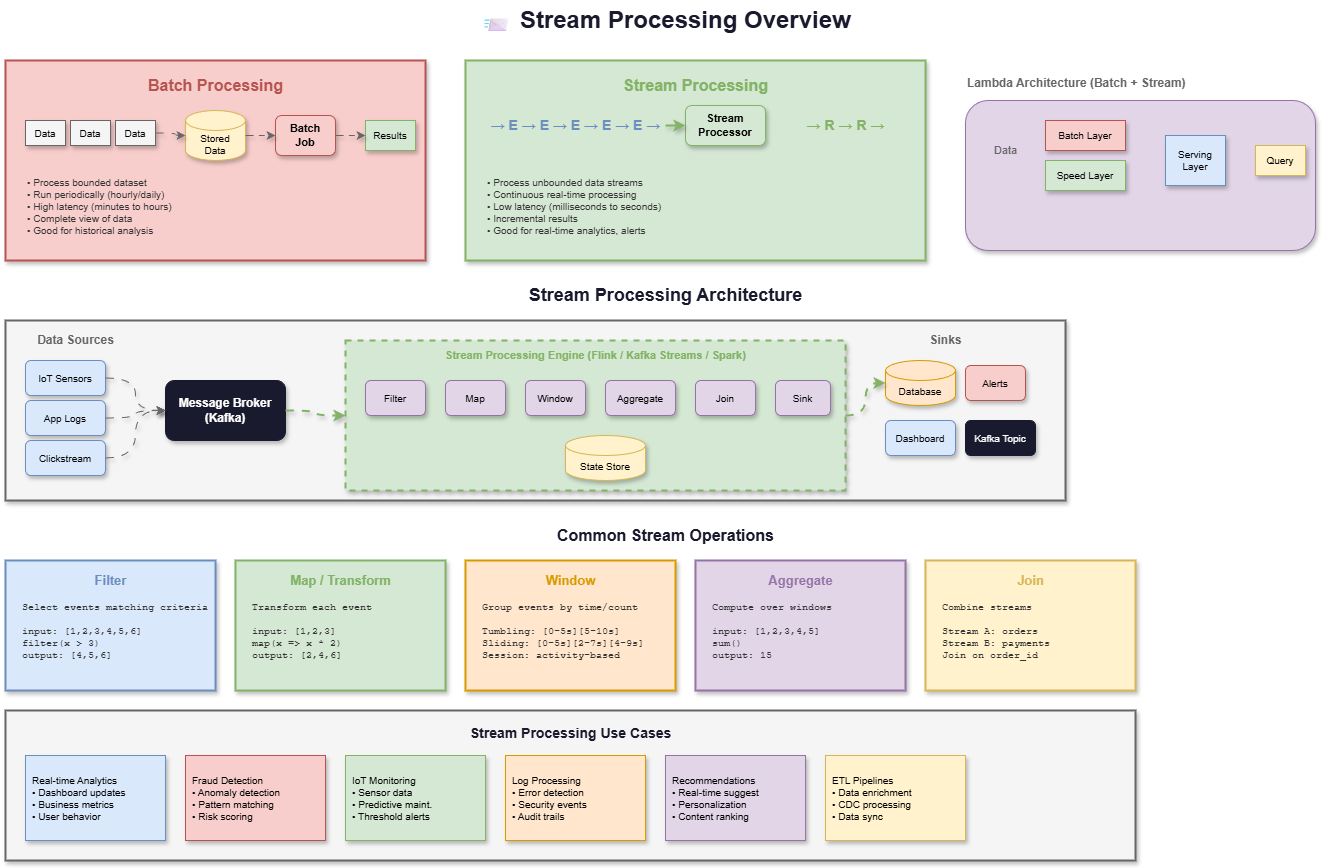

The diagram above was exported from draw.io. Its source (the exported page's mxGraphModel, read from the mxfile embedded in the PNG):
<mxGraphModel dx="1142" dy="466" grid="1" gridSize="10" guides="1" tooltips="1" connect="1" arrows="1" fold="1" page="1" pageScale="1" pageWidth="1400" pageHeight="900" math="0" shadow="0">
  <root>
    <mxCell id="0" />
    <mxCell id="1" parent="0" />
    <mxCell id="title" value="📨 Stream Processing Overview" style="text;html=1;strokeColor=none;fillColor=none;align=center;verticalAlign=middle;fontSize=24;fontStyle=1;fontColor=#1a1a2e;" parent="1" vertex="1">
      <mxGeometry x="500" y="20" width="400" height="40" as="geometry" />
    </mxCell>
    <mxCell id="batch-box" value="" style="rounded=0;whiteSpace=wrap;html=1;fillColor=#f8cecc;strokeColor=#b85450;strokeWidth=2;shadow=1;" parent="1" vertex="1">
      <mxGeometry x="40" y="80" width="420" height="200" as="geometry" />
    </mxCell>
    <mxCell id="batch-title" value="Batch Processing" style="text;html=1;strokeColor=none;fillColor=none;align=center;verticalAlign=middle;fontSize=16;fontStyle=1;fontColor=#b85450;" parent="1" vertex="1">
      <mxGeometry x="175" y="90" width="150" height="30" as="geometry" />
    </mxCell>
    <mxCell id="batch-data1" value="Data" style="rounded=0;whiteSpace=wrap;html=1;fillColor=#f5f5f5;strokeColor=#666666;fontSize=10;shadow=1;" parent="1" vertex="1">
      <mxGeometry x="60" y="140" width="40" height="25" as="geometry" />
    </mxCell>
    <mxCell id="batch-data2" value="Data" style="rounded=0;whiteSpace=wrap;html=1;fillColor=#f5f5f5;strokeColor=#666666;fontSize=10;shadow=1;" parent="1" vertex="1">
      <mxGeometry x="105" y="140" width="40" height="25" as="geometry" />
    </mxCell>
    <mxCell id="batch-data3" value="Data" style="rounded=0;whiteSpace=wrap;html=1;fillColor=#f5f5f5;strokeColor=#666666;fontSize=10;shadow=1;" parent="1" vertex="1">
      <mxGeometry x="150" y="140" width="40" height="25" as="geometry" />
    </mxCell>
    <mxCell id="batch-store" value="Stored&#10;Data" style="shape=cylinder3;whiteSpace=wrap;html=1;boundedLbl=1;backgroundOutline=1;size=10;fillColor=#fff2cc;strokeColor=#d6b656;fontSize=10;shadow=1;" parent="1" vertex="1">
      <mxGeometry x="220" y="130" width="60" height="50" as="geometry" />
    </mxCell>
    <mxCell id="batch-process" value="Batch&#10;Job" style="rounded=1;whiteSpace=wrap;html=1;fillColor=#f8cecc;strokeColor=#b85450;fontSize=11;fontStyle=1;shadow=1;" parent="1" vertex="1">
      <mxGeometry x="310" y="135" width="60" height="40" as="geometry" />
    </mxCell>
    <mxCell id="batch-result" value="Results" style="rounded=0;whiteSpace=wrap;html=1;fillColor=#d5e8d4;strokeColor=#82b366;fontSize=10;shadow=1;" parent="1" vertex="1">
      <mxGeometry x="400" y="140" width="50" height="30" as="geometry" />
    </mxCell>
    <mxCell id="batch-arr1" style="edgeStyle=orthogonalEdgeStyle;rounded=0;orthogonalLoop=1;jettySize=auto;html=1;strokeColor=#666666;strokeWidth=1;endArrow=classic;shadow=1;curved=1;flowAnimation=1;jumpStyle=arc" parent="1" source="batch-data3" target="batch-store" edge="1">
      <mxGeometry relative="1" as="geometry" />
    </mxCell>
    <mxCell id="batch-arr2" style="edgeStyle=orthogonalEdgeStyle;rounded=0;orthogonalLoop=1;jettySize=auto;html=1;strokeColor=#666666;strokeWidth=1;endArrow=classic;shadow=1;curved=1;flowAnimation=1;jumpStyle=arc" parent="1" source="batch-store" target="batch-process" edge="1">
      <mxGeometry relative="1" as="geometry" />
    </mxCell>
    <mxCell id="batch-arr3" style="edgeStyle=orthogonalEdgeStyle;rounded=0;orthogonalLoop=1;jettySize=auto;html=1;strokeColor=#666666;strokeWidth=1;endArrow=classic;shadow=1;curved=1;flowAnimation=1;jumpStyle=arc" parent="1" source="batch-process" target="batch-result" edge="1">
      <mxGeometry relative="1" as="geometry" />
    </mxCell>
    <mxCell id="batch-chars" value="• Process bounded dataset&#10;• Run periodically (hourly/daily)&#10;• High latency (minutes to hours)&#10;• Complete view of data&#10;• Good for historical analysis" style="text;html=1;strokeColor=none;fillColor=none;align=left;verticalAlign=top;fontSize=10;fontColor=#333333;spacingLeft=10;" parent="1" vertex="1">
      <mxGeometry x="50" y="190" width="200" height="80" as="geometry" />
    </mxCell>
    <mxCell id="stream-box" value="" style="rounded=0;whiteSpace=wrap;html=1;fillColor=#d5e8d4;strokeColor=#82b366;strokeWidth=2;shadow=1;" parent="1" vertex="1">
      <mxGeometry x="500" y="80" width="460" height="200" as="geometry" />
    </mxCell>
    <mxCell id="stream-title" value="Stream Processing" style="text;html=1;strokeColor=none;fillColor=none;align=center;verticalAlign=middle;fontSize=16;fontStyle=1;fontColor=#82b366;" parent="1" vertex="1">
      <mxGeometry x="650" y="90" width="160" height="30" as="geometry" />
    </mxCell>
    <mxCell id="stream-flow" value="→ E → E → E → E → E →" style="text;html=1;strokeColor=none;fillColor=none;align=center;verticalAlign=middle;fontSize=14;fontStyle=1;fontColor=#6c8ebf;" parent="1" vertex="1">
      <mxGeometry x="520" y="130" width="180" height="30" as="geometry" />
    </mxCell>
    <mxCell id="stream-process" value="Stream&#10;Processor" style="rounded=1;whiteSpace=wrap;html=1;fillColor=#d5e8d4;strokeColor=#82b366;fontSize=11;fontStyle=1;shadow=1;" parent="1" vertex="1">
      <mxGeometry x="720" y="125" width="80" height="40" as="geometry" />
    </mxCell>
    <mxCell id="stream-out" value="→ R → R →" style="text;html=1;strokeColor=none;fillColor=none;align=center;verticalAlign=middle;fontSize=14;fontStyle=1;fontColor=#82b366;" parent="1" vertex="1">
      <mxGeometry x="820" y="130" width="120" height="30" as="geometry" />
    </mxCell>
    <mxCell id="stream-arr1" style="edgeStyle=orthogonalEdgeStyle;rounded=0;orthogonalLoop=1;jettySize=auto;html=1;strokeColor=#82b366;strokeWidth=2;endArrow=classic;shadow=1;curved=1;flowAnimation=1;jumpStyle=arc" parent="1" source="stream-flow" target="stream-process" edge="1">
      <mxGeometry relative="1" as="geometry" />
    </mxCell>
    <mxCell id="stream-chars" value="• Process unbounded data streams&#10;• Continuous real-time processing&#10;• Low latency (milliseconds to seconds)&#10;• Incremental results&#10;• Good for real-time analytics, alerts" style="text;html=1;strokeColor=none;fillColor=none;align=left;verticalAlign=top;fontSize=10;fontColor=#333333;spacingLeft=10;" parent="1" vertex="1">
      <mxGeometry x="510" y="190" width="230" height="80" as="geometry" />
    </mxCell>
    <mxCell id="lambda-title" value="Lambda Architecture (Batch + Stream)" style="text;html=1;strokeColor=none;fillColor=none;align=left;verticalAlign=middle;fontSize=12;fontStyle=1;fontColor=#666666;" parent="1" vertex="1">
      <mxGeometry x="1000" y="90" width="260" height="25" as="geometry" />
    </mxCell>
    <mxCell id="lambda-box" value="" style="rounded=1;whiteSpace=wrap;html=1;fillColor=#e1d5e7;strokeColor=#9673a6;strokeWidth=1;shadow=1;" parent="1" vertex="1">
      <mxGeometry x="1000" y="120" width="350" height="150" as="geometry" />
    </mxCell>
    <mxCell id="lambda-batch" value="Batch Layer" style="rounded=0;whiteSpace=wrap;html=1;fillColor=#f8cecc;strokeColor=#b85450;fontSize=10;shadow=1;" parent="1" vertex="1">
      <mxGeometry x="1080" y="140" width="80" height="30" as="geometry" />
    </mxCell>
    <mxCell id="lambda-speed" value="Speed Layer" style="rounded=0;whiteSpace=wrap;html=1;fillColor=#d5e8d4;strokeColor=#82b366;fontSize=10;shadow=1;" parent="1" vertex="1">
      <mxGeometry x="1080" y="180" width="80" height="30" as="geometry" />
    </mxCell>
    <mxCell id="lambda-serve" value="Serving&#10;Layer" style="rounded=0;whiteSpace=wrap;html=1;fillColor=#dae8fc;strokeColor=#6c8ebf;fontSize=10;shadow=1;" parent="1" vertex="1">
      <mxGeometry x="1200" y="155" width="60" height="50" as="geometry" />
    </mxCell>
    <mxCell id="lambda-query" value="Query" style="rounded=0;whiteSpace=wrap;html=1;fillColor=#fff2cc;strokeColor=#d6b656;fontSize=10;shadow=1;" parent="1" vertex="1">
      <mxGeometry x="1290" y="165" width="50" height="30" as="geometry" />
    </mxCell>
    <mxCell id="lambda-data" value="Data" style="text;html=1;strokeColor=none;fillColor=none;align=center;verticalAlign=middle;fontSize=11;fontColor=#666666;" parent="1" vertex="1">
      <mxGeometry x="1020" y="160" width="40" height="20" as="geometry" />
    </mxCell>
    <mxCell id="arch-title" value="Stream Processing Architecture" style="text;html=1;strokeColor=none;fillColor=none;align=center;verticalAlign=middle;fontSize=18;fontStyle=1;fontColor=#1a1a2e;" parent="1" vertex="1">
      <mxGeometry x="500" y="300" width="400" height="30" as="geometry" />
    </mxCell>
    <mxCell id="arch-box" value="" style="rounded=0;whiteSpace=wrap;html=1;fillColor=#f5f5f5;strokeColor=#666666;strokeWidth=2;shadow=1;" parent="1" vertex="1">
      <mxGeometry x="40" y="340" width="1060" height="180" as="geometry" />
    </mxCell>
    <mxCell id="source-label" value="Data Sources" style="text;html=1;strokeColor=none;fillColor=none;align=center;verticalAlign=middle;fontSize=12;fontStyle=1;fontColor=#666666;" parent="1" vertex="1">
      <mxGeometry x="60" y="350" width="100" height="20" as="geometry" />
    </mxCell>
    <mxCell id="source-iot" value="IoT Sensors" style="rounded=1;whiteSpace=wrap;html=1;fillColor=#dae8fc;strokeColor=#6c8ebf;fontSize=10;shadow=1;" parent="1" vertex="1">
      <mxGeometry x="60" y="380" width="80" height="35" as="geometry" />
    </mxCell>
    <mxCell id="source-logs" value="App Logs" style="rounded=1;whiteSpace=wrap;html=1;fillColor=#dae8fc;strokeColor=#6c8ebf;fontSize=10;shadow=1;" parent="1" vertex="1">
      <mxGeometry x="60" y="420" width="80" height="35" as="geometry" />
    </mxCell>
    <mxCell id="source-clicks" value="Clickstream" style="rounded=1;whiteSpace=wrap;html=1;fillColor=#dae8fc;strokeColor=#6c8ebf;fontSize=10;shadow=1;" parent="1" vertex="1">
      <mxGeometry x="60" y="460" width="80" height="35" as="geometry" />
    </mxCell>
    <mxCell id="broker" value="Message Broker&#10;(Kafka)" style="rounded=1;whiteSpace=wrap;html=1;fillColor=#1a1a2e;strokeColor=#1a1a2e;fontSize=12;fontStyle=1;fontColor=#ffffff;shadow=1;" parent="1" vertex="1">
      <mxGeometry x="200" y="400" width="120" height="60" as="geometry" />
    </mxCell>
    <mxCell id="processor-box" value="" style="rounded=0;whiteSpace=wrap;html=1;fillColor=#d5e8d4;strokeColor=#82b366;strokeWidth=2;dashed=1;shadow=1;" parent="1" vertex="1">
      <mxGeometry x="380" y="360" width="500" height="150" as="geometry" />
    </mxCell>
    <mxCell id="processor-label" value="Stream Processing Engine (Flink / Kafka Streams / Spark)" style="text;html=1;strokeColor=none;fillColor=none;align=center;verticalAlign=middle;fontSize=11;fontStyle=1;fontColor=#82b366;" parent="1" vertex="1">
      <mxGeometry x="440" y="365" width="380" height="20" as="geometry" />
    </mxCell>
    <mxCell id="op-filter" value="Filter" style="rounded=1;whiteSpace=wrap;html=1;fillColor=#e1d5e7;strokeColor=#9673a6;fontSize=10;shadow=1;" parent="1" vertex="1">
      <mxGeometry x="400" y="400" width="60" height="35" as="geometry" />
    </mxCell>
    <mxCell id="op-map" value="Map" style="rounded=1;whiteSpace=wrap;html=1;fillColor=#e1d5e7;strokeColor=#9673a6;fontSize=10;shadow=1;" parent="1" vertex="1">
      <mxGeometry x="480" y="400" width="60" height="35" as="geometry" />
    </mxCell>
    <mxCell id="op-window" value="Window" style="rounded=1;whiteSpace=wrap;html=1;fillColor=#e1d5e7;strokeColor=#9673a6;fontSize=10;shadow=1;" parent="1" vertex="1">
      <mxGeometry x="560" y="400" width="60" height="35" as="geometry" />
    </mxCell>
    <mxCell id="op-agg" value="Aggregate" style="rounded=1;whiteSpace=wrap;html=1;fillColor=#e1d5e7;strokeColor=#9673a6;fontSize=10;shadow=1;" parent="1" vertex="1">
      <mxGeometry x="640" y="400" width="70" height="35" as="geometry" />
    </mxCell>
    <mxCell id="op-join" value="Join" style="rounded=1;whiteSpace=wrap;html=1;fillColor=#e1d5e7;strokeColor=#9673a6;fontSize=10;shadow=1;" parent="1" vertex="1">
      <mxGeometry x="730" y="400" width="60" height="35" as="geometry" />
    </mxCell>
    <mxCell id="op-sink" value="Sink" style="rounded=1;whiteSpace=wrap;html=1;fillColor=#e1d5e7;strokeColor=#9673a6;fontSize=10;shadow=1;" parent="1" vertex="1">
      <mxGeometry x="810" y="400" width="55" height="35" as="geometry" />
    </mxCell>
    <mxCell id="state-store" value="State Store" style="shape=cylinder3;whiteSpace=wrap;html=1;boundedLbl=1;backgroundOutline=1;size=10;fillColor=#fff2cc;strokeColor=#d6b656;fontSize=10;shadow=1;" parent="1" vertex="1">
      <mxGeometry x="600" y="455" width="80" height="45" as="geometry" />
    </mxCell>
    <mxCell id="sink-label" value="Sinks" style="text;html=1;strokeColor=none;fillColor=none;align=center;verticalAlign=middle;fontSize=12;fontStyle=1;fontColor=#666666;" parent="1" vertex="1">
      <mxGeometry x="950" y="350" width="60" height="20" as="geometry" />
    </mxCell>
    <mxCell id="sink-db" value="Database" style="shape=cylinder3;whiteSpace=wrap;html=1;boundedLbl=1;backgroundOutline=1;size=10;fillColor=#ffe6cc;strokeColor=#d79b00;fontSize=10;shadow=1;" parent="1" vertex="1">
      <mxGeometry x="920" y="380" width="70" height="45" as="geometry" />
    </mxCell>
    <mxCell id="sink-alert" value="Alerts" style="rounded=1;whiteSpace=wrap;html=1;fillColor=#f8cecc;strokeColor=#b85450;fontSize=10;shadow=1;" parent="1" vertex="1">
      <mxGeometry x="1000" y="385" width="60" height="35" as="geometry" />
    </mxCell>
    <mxCell id="sink-dash" value="Dashboard" style="rounded=1;whiteSpace=wrap;html=1;fillColor=#dae8fc;strokeColor=#6c8ebf;fontSize=10;shadow=1;" parent="1" vertex="1">
      <mxGeometry x="920" y="440" width="70" height="35" as="geometry" />
    </mxCell>
    <mxCell id="sink-topic" value="Kafka Topic" style="rounded=1;whiteSpace=wrap;html=1;fillColor=#1a1a2e;strokeColor=#1a1a2e;fontSize=10;fontColor=#ffffff;shadow=1;" parent="1" vertex="1">
      <mxGeometry x="1000" y="440" width="70" height="35" as="geometry" />
    </mxCell>
    <mxCell id="arch-arr1" style="edgeStyle=orthogonalEdgeStyle;rounded=0;orthogonalLoop=1;jettySize=auto;html=1;strokeColor=#666666;strokeWidth=1;endArrow=classic;shadow=1;curved=1;flowAnimation=1;jumpStyle=arc" parent="1" source="source-iot" target="broker" edge="1">
      <mxGeometry relative="1" as="geometry" />
    </mxCell>
    <mxCell id="arch-arr2" style="edgeStyle=orthogonalEdgeStyle;rounded=0;orthogonalLoop=1;jettySize=auto;html=1;strokeColor=#666666;strokeWidth=1;endArrow=classic;shadow=1;curved=1;flowAnimation=1;jumpStyle=arc" parent="1" source="source-logs" target="broker" edge="1">
      <mxGeometry relative="1" as="geometry" />
    </mxCell>
    <mxCell id="arch-arr3" style="edgeStyle=orthogonalEdgeStyle;rounded=0;orthogonalLoop=1;jettySize=auto;html=1;strokeColor=#666666;strokeWidth=1;endArrow=classic;shadow=1;curved=1;flowAnimation=1;jumpStyle=arc" parent="1" source="source-clicks" target="broker" edge="1">
      <mxGeometry relative="1" as="geometry" />
    </mxCell>
    <mxCell id="arch-arr4" style="edgeStyle=orthogonalEdgeStyle;rounded=0;orthogonalLoop=1;jettySize=auto;html=1;strokeColor=#82b366;strokeWidth=2;endArrow=classic;shadow=1;curved=1;flowAnimation=1;jumpStyle=arc" parent="1" source="broker" target="processor-box" edge="1">
      <mxGeometry relative="1" as="geometry" />
    </mxCell>
    <mxCell id="arch-arr5" style="edgeStyle=orthogonalEdgeStyle;rounded=0;orthogonalLoop=1;jettySize=auto;html=1;strokeColor=#82b366;strokeWidth=2;endArrow=classic;shadow=1;curved=1;flowAnimation=1;jumpStyle=arc" parent="1" source="processor-box" target="sink-db" edge="1">
      <mxGeometry relative="1" as="geometry" />
    </mxCell>
    <mxCell id="ops-title" value="Common Stream Operations" style="text;html=1;strokeColor=none;fillColor=none;align=center;verticalAlign=middle;fontSize=16;fontStyle=1;fontColor=#1a1a2e;" parent="1" vertex="1">
      <mxGeometry x="530" y="540" width="340" height="30" as="geometry" />
    </mxCell>
    <mxCell id="op1-box" value="" style="rounded=0;whiteSpace=wrap;html=1;fillColor=#dae8fc;strokeColor=#6c8ebf;strokeWidth=2;shadow=1;" parent="1" vertex="1">
      <mxGeometry x="40" y="580" width="210" height="130" as="geometry" />
    </mxCell>
    <mxCell id="op1-title" value="Filter" style="text;html=1;strokeColor=none;fillColor=none;align=center;verticalAlign=middle;fontSize=13;fontStyle=1;fontColor=#6c8ebf;" parent="1" vertex="1">
      <mxGeometry x="110" y="590" width="70" height="20" as="geometry" />
    </mxCell>
    <mxCell id="op1-text" value="Select events matching criteria&#10;&#10;input: [1,2,3,4,5,6]&#10;filter(x &gt; 3)&#10;output: [4,5,6]" style="text;html=1;strokeColor=none;fillColor=none;align=left;verticalAlign=top;fontSize=10;fontColor=#333333;spacingLeft=5;fontFamily=Courier New;" parent="1" vertex="1">
      <mxGeometry x="50" y="615" width="190" height="85" as="geometry" />
    </mxCell>
    <mxCell id="op2-box" value="" style="rounded=0;whiteSpace=wrap;html=1;fillColor=#d5e8d4;strokeColor=#82b366;strokeWidth=2;shadow=1;" parent="1" vertex="1">
      <mxGeometry x="270" y="580" width="210" height="130" as="geometry" />
    </mxCell>
    <mxCell id="op2-title" value="Map / Transform" style="text;html=1;strokeColor=none;fillColor=none;align=center;verticalAlign=middle;fontSize=13;fontStyle=1;fontColor=#82b366;" parent="1" vertex="1">
      <mxGeometry x="305" y="590" width="140" height="20" as="geometry" />
    </mxCell>
    <mxCell id="op2-text" value="Transform each event&#10;&#10;input: [1,2,3]&#10;map(x =&gt; x * 2)&#10;output: [2,4,6]" style="text;html=1;strokeColor=none;fillColor=none;align=left;verticalAlign=top;fontSize=10;fontColor=#333333;spacingLeft=5;fontFamily=Courier New;" parent="1" vertex="1">
      <mxGeometry x="280" y="615" width="190" height="85" as="geometry" />
    </mxCell>
    <mxCell id="op3-box" value="" style="rounded=0;whiteSpace=wrap;html=1;fillColor=#ffe6cc;strokeColor=#d79b00;strokeWidth=2;shadow=1;" parent="1" vertex="1">
      <mxGeometry x="500" y="580" width="210" height="130" as="geometry" />
    </mxCell>
    <mxCell id="op3-title" value="Window" style="text;html=1;strokeColor=none;fillColor=none;align=center;verticalAlign=middle;fontSize=13;fontStyle=1;fontColor=#d79b00;" parent="1" vertex="1">
      <mxGeometry x="570" y="590" width="70" height="20" as="geometry" />
    </mxCell>
    <mxCell id="op3-text" value="Group events by time/count&#10;&#10;Tumbling: [0-5s][5-10s]&#10;Sliding: [0-5s][2-7s][4-9s]&#10;Session: activity-based" style="text;html=1;strokeColor=none;fillColor=none;align=left;verticalAlign=top;fontSize=10;fontColor=#333333;spacingLeft=5;fontFamily=Courier New;" parent="1" vertex="1">
      <mxGeometry x="510" y="615" width="190" height="85" as="geometry" />
    </mxCell>
    <mxCell id="op4-box" value="" style="rounded=0;whiteSpace=wrap;html=1;fillColor=#e1d5e7;strokeColor=#9673a6;strokeWidth=2;shadow=1;" parent="1" vertex="1">
      <mxGeometry x="730" y="580" width="210" height="130" as="geometry" />
    </mxCell>
    <mxCell id="op4-title" value="Aggregate" style="text;html=1;strokeColor=none;fillColor=none;align=center;verticalAlign=middle;fontSize=13;fontStyle=1;fontColor=#9673a6;" parent="1" vertex="1">
      <mxGeometry x="800" y="590" width="70" height="20" as="geometry" />
    </mxCell>
    <mxCell id="op4-text" value="Compute over windows&#10;&#10;input: [1,2,3,4,5]&#10;sum()&#10;output: 15" style="text;html=1;strokeColor=none;fillColor=none;align=left;verticalAlign=top;fontSize=10;fontColor=#333333;spacingLeft=5;fontFamily=Courier New;" parent="1" vertex="1">
      <mxGeometry x="740" y="615" width="190" height="85" as="geometry" />
    </mxCell>
    <mxCell id="op5-box" value="" style="rounded=0;whiteSpace=wrap;html=1;fillColor=#fff2cc;strokeColor=#d6b656;strokeWidth=2;shadow=1;" parent="1" vertex="1">
      <mxGeometry x="960" y="580" width="210" height="130" as="geometry" />
    </mxCell>
    <mxCell id="op5-title" value="Join" style="text;html=1;strokeColor=none;fillColor=none;align=center;verticalAlign=middle;fontSize=13;fontStyle=1;fontColor=#d6b656;" parent="1" vertex="1">
      <mxGeometry x="1040" y="590" width="50" height="20" as="geometry" />
    </mxCell>
    <mxCell id="op5-text" value="Combine streams&#10;&#10;Stream A: orders&#10;Stream B: payments&#10;Join on order_id" style="text;html=1;strokeColor=none;fillColor=none;align=left;verticalAlign=top;fontSize=10;fontColor=#333333;spacingLeft=5;fontFamily=Courier New;" parent="1" vertex="1">
      <mxGeometry x="970" y="615" width="190" height="85" as="geometry" />
    </mxCell>
    <mxCell id="use-box" value="" style="rounded=0;whiteSpace=wrap;html=1;fillColor=#f5f5f5;strokeColor=#666666;strokeWidth=2;shadow=1;" parent="1" vertex="1">
      <mxGeometry x="40" y="730" width="1130" height="150" as="geometry" />
    </mxCell>
    <mxCell id="use-title" value="Stream Processing Use Cases" style="text;html=1;strokeColor=none;fillColor=none;align=center;verticalAlign=middle;fontSize=14;fontStyle=1;fontColor=#1a1a2e;" parent="1" vertex="1">
      <mxGeometry x="440" y="740" width="330" height="25" as="geometry" />
    </mxCell>
    <mxCell id="use1" value="Real-time Analytics&#10;• Dashboard updates&#10;• Business metrics&#10;• User behavior" style="rounded=0;whiteSpace=wrap;html=1;fillColor=#dae8fc;strokeColor=#6c8ebf;fontSize=10;align=left;spacingLeft=5;shadow=1;" parent="1" vertex="1">
      <mxGeometry x="60" y="775" width="140" height="85" as="geometry" />
    </mxCell>
    <mxCell id="use2" value="Fraud Detection&#10;• Anomaly detection&#10;• Pattern matching&#10;• Risk scoring" style="rounded=0;whiteSpace=wrap;html=1;fillColor=#f8cecc;strokeColor=#b85450;fontSize=10;align=left;spacingLeft=5;shadow=1;" parent="1" vertex="1">
      <mxGeometry x="220" y="775" width="140" height="85" as="geometry" />
    </mxCell>
    <mxCell id="use3" value="IoT Monitoring&#10;• Sensor data&#10;• Predictive maint.&#10;• Threshold alerts" style="rounded=0;whiteSpace=wrap;html=1;fillColor=#d5e8d4;strokeColor=#82b366;fontSize=10;align=left;spacingLeft=5;shadow=1;" parent="1" vertex="1">
      <mxGeometry x="380" y="775" width="140" height="85" as="geometry" />
    </mxCell>
    <mxCell id="use4" value="Log Processing&#10;• Error detection&#10;• Security events&#10;• Audit trails" style="rounded=0;whiteSpace=wrap;html=1;fillColor=#ffe6cc;strokeColor=#d79b00;fontSize=10;align=left;spacingLeft=5;shadow=1;" parent="1" vertex="1">
      <mxGeometry x="540" y="775" width="140" height="85" as="geometry" />
    </mxCell>
    <mxCell id="use5" value="Recommendations&#10;• Real-time suggest&#10;• Personalization&#10;• Content ranking" style="rounded=0;whiteSpace=wrap;html=1;fillColor=#e1d5e7;strokeColor=#9673a6;fontSize=10;align=left;spacingLeft=5;shadow=1;" parent="1" vertex="1">
      <mxGeometry x="700" y="775" width="140" height="85" as="geometry" />
    </mxCell>
    <mxCell id="use6" value="ETL Pipelines&#10;• Data enrichment&#10;• CDC processing&#10;• Data sync" style="rounded=0;whiteSpace=wrap;html=1;fillColor=#fff2cc;strokeColor=#d6b656;fontSize=10;align=left;spacingLeft=5;shadow=1;" parent="1" vertex="1">
      <mxGeometry x="860" y="775" width="140" height="85" as="geometry" />
    </mxCell>
  </root>
</mxGraphModel>